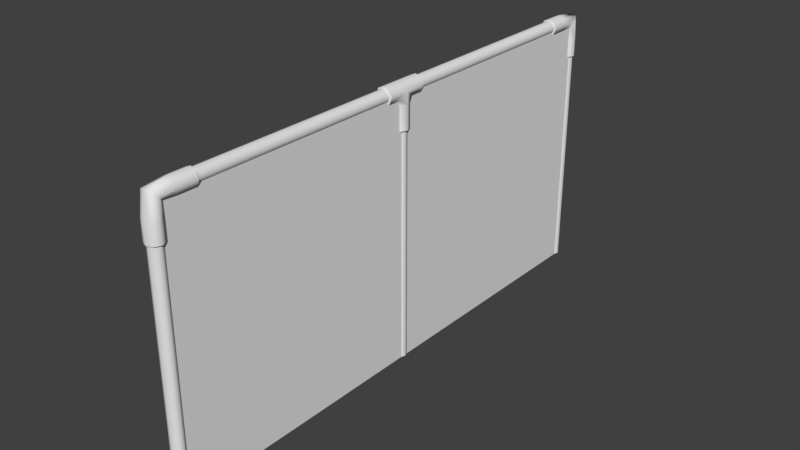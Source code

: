 # Source: fence.blend  (saved by Blender 2.79.0; exported with 4.5.12 LTS)
import bpy
from mathutils import Matrix  # noqa: F401  (used for matrix-valued properties, if any)

bpy.ops.wm.read_factory_settings(use_empty=True)
scene = bpy.context.scene
scene.name = 'Scene'

# ---- collections
col_collection_1 = bpy.data.collections.new('Collection 1'); scene.collection.children.link(col_collection_1)

# ---- materials (node trees are filled in below, after node groups)
mat_fence_wire = bpy.data.materials.new('fence-wire')
mat_fence_wire.alpha_threshold = 0.0
mat_fence_wire.use_transparent_shadow = False
mat_fence_wire.roughness = 0.5
mat_fence = bpy.data.materials.new('fence')
mat_fence.alpha_threshold = 0.0
mat_fence.use_transparent_shadow = False
mat_fence.roughness = 0.5

# ---- material node trees

# ---- world
world_world = bpy.data.worlds.new('World'); scene.world = world_world
world_world.color = (0.05088, 0.05088, 0.05088)
world_world.use_sun_shadow = False
world_world.sun_shadow_jitter_overblur = 0.0
world_world.cycles.sampling_method = 'MANUAL'

# ---- meshes
me_cylinder_001 = bpy.data.meshes.new('Cylinder.001')
me_cylinder_001.from_pydata([(-3.447e-16, 3.105, -25.29), (-1.357e-07, 3.105, 25.29), (1.357e-07, 1.192e-07, -25.29), (-3.447e-16, -1.192e-07, 25.29), (0.05855, 3.105, 25.29), (0.05855, 3.105, -25.29), (0.05855, -1.192e-07, 25.29), (0.05855, 1.192e-07, -25.29), (-8.625e-18, 0.1388, 0.8145), (0.07071, 0.1388, 0.5759), (0.1, 0.1388, 1.383e-08), (0.07071, 0.1388, -0.5759), (-8.742e-09, 0.1388, -0.8145), (-0.07071, 0.1388, -0.5759), (-0.1, 0.1388, 5.914e-08), (-0.07071, 0.1388, 0.5759), (-4.767e-18, 0.1, -0.8578), (4.767e-18, 0.1, 0.8252), (0.07071, 0.07071, 0.8252), (0.07071, 0.07071, -0.8578), (0.1, -4.371e-09, -0.01626), (-0.1, 1.192e-09, -0.01626), (-0.07071, 0.07071, 0.8252), (-0.07071, 0.07071, -0.8578), (-5.68e-20, 0.1, -1.986), (5.522e-20, 0.1, 1.986), (0.07071, 0.07071, -1.986), (0.07071, 0.07071, 1.986), (0.1, -4.371e-09, -1.986), (0.1, -4.371e-09, 1.986), (0.07071, -0.07071, -1.986), (0.07071, -0.07071, 1.986), (-8.742e-09, -0.1, -1.986), (-8.742e-09, -0.1, 1.986), (-0.07071, -0.07071, -1.986), (-0.07071, -0.07071, 1.986), (-0.1, 1.192e-09, -1.986), (-0.1, 1.192e-09, 1.986), (-0.07071, 0.07071, -1.986), (-0.07071, 0.07071, 1.986), (-6.902e-17, 0.4108, 0.8145), (0.07071, 0.4108, 0.5759), (0.1, 0.4108, 1.107e-07), (0.07071, 0.4108, -0.5759), (-8.742e-09, 0.4108, -0.8145), (-0.07071, 0.4108, -0.5759), (-0.1, 0.4108, 1.56e-07), (-0.07071, 0.4108, 0.5759), (4.653e-08, 0.435, 24.49), (4.641e-08, 0.09894, 21.77), (-0.0688, 0.435, 24.73), (-0.0688, 0.07044, 21.77), (-0.0973, 0.435, 25.29), (-0.0973, 0.001642, 21.77), (-0.0688, 0.435, 25.85), (-0.0688, -0.06716, 21.77), (3.803e-08, 0.435, 26.08), (3.79e-08, -0.09566, 21.77), (0.0688, 0.435, 25.85), (0.0688, -0.06716, 21.77), (0.0973, 0.435, 25.29), (0.0973, 0.001642, 21.77), (0.0688, 0.435, 24.73), (0.0688, 0.07044, 21.77), (2.783e-08, 0.2211, 24.49), (1.41e-08, 0.07829, 24.61), (2.77e-08, 0.09894, 23.51), (-0.0688, 0.07044, 23.51), (-0.0688, 0.05814, 24.77), (-0.0688, 0.2211, 24.73), (-0.0973, 0.001642, 23.51), (-0.0973, 0.009486, 25.17), (-0.0973, 0.2211, 25.29), (-0.0688, -0.06716, 23.51), (-0.0688, -0.03916, 25.57), (-0.0688, 0.2211, 25.85), (1.92e-08, -0.09566, 23.51), (-1.45e-09, -0.05931, 25.73), (1.932e-08, 0.2211, 26.08), (0.0688, -0.06716, 23.51), (0.0688, -0.03916, 25.57), (0.0688, 0.2211, 25.85), (0.0973, 0.001642, 23.51), (0.0973, 0.009486, 25.17), (0.0973, 0.2211, 25.29), (0.0688, 0.07044, 23.51), (0.0688, 0.05814, 24.77), (0.0688, 0.2211, 24.73), (4.653e-08, 0.435, 24.49), (4.641e-08, 0.09894, 21.77), (-0.0688, 0.435, 24.73), (-0.0688, 0.07044, 21.77), (-0.0973, 0.435, 25.29), (-0.0973, 0.001642, 21.77), (-0.0688, 0.435, 25.85), (-0.0688, -0.06716, 21.77), (3.803e-08, 0.435, 26.08), (3.79e-08, -0.09566, 21.77), (0.0688, 0.435, 25.85), (0.0688, -0.06716, 21.77), (0.0973, 0.435, 25.29), (0.0973, 0.001642, 21.77), (0.0688, 0.435, 24.73), (0.0688, 0.07044, 21.77), (1.397e-09, 0.08527, -2.0), (-5.68e-20, 0.1, -1.986), (9.313e-10, 0.08527, 2.0), (5.523e-20, 0.1, 1.986), (0.06029, 0.06029, -2.0), (0.07071, 0.07071, -1.986), (0.06029, 0.06029, 2.0), (0.07071, 0.07071, 1.986), (0.1, -4.371e-09, -1.986), (0.08527, -4.191e-09, -2.0), (0.08527, -2.328e-09, 2.0), (0.1, -4.371e-09, 1.986), (0.07071, -0.07071, -1.986), (0.06029, -0.06029, -2.0), (0.06029, -0.06029, 2.0), (0.07071, -0.07071, 1.986), (-8.742e-09, -0.1, -1.986), (-6.054e-09, -0.08527, -2.0), (-5.588e-09, -0.08527, 2.0), (-8.742e-09, -0.1, 1.986), (-0.07071, -0.07071, -1.986), (-0.06029, -0.06029, -2.0), (-0.06029, -0.06029, 2.0), (-0.07071, -0.07071, 1.986), (-0.1, 1.192e-09, -1.986), (-0.08527, 1.397e-09, -2.0), (-0.08527, 9.313e-10, 2.0), (-0.1, 1.192e-09, 1.986), (-0.06029, 0.06029, -2.0), (-0.07071, 0.07071, -1.986), (-0.06029, 0.06029, 2.0), (-0.07071, 0.07071, 1.986), (4.657e-09, 0.4244, 0.7666), (-6.902e-17, 0.4108, 0.8145), (0.0572, 0.4244, 0.5736), (0.07071, 0.4108, 0.5759), (0.08637, 0.4244, 1.157e-07), (0.1, 0.4108, 1.107e-07), (0.0572, 0.4244, -0.5736), (0.07071, 0.4108, -0.5759), (-4.657e-09, 0.4244, -0.7666), (-8.742e-09, 0.4108, -0.8145), (-0.0572, 0.4244, -0.5736), (-0.07071, 0.4108, -0.5759), (-0.08637, 0.4244, 1.608e-07), (-0.1, 0.4108, 1.56e-07), (-0.0572, 0.4244, 0.5736), (-0.07071, 0.4108, 0.5759), (-7.643e-16, 0.435, -24.49), (-6.912e-16, 0.09894, -21.77), (0.0688, 0.435, -24.73), (0.0688, 0.07044, -21.77), (0.0973, 0.435, -25.29), (0.0973, 0.001642, -21.77), (0.0688, 0.435, -25.85), (0.0688, -0.06716, -21.77), (-8.506e-09, 0.435, -26.08), (-8.506e-09, -0.09566, -21.77), (-0.0688, 0.435, -25.85), (-0.0688, -0.06716, -21.77), (-0.0973, 0.435, -25.29), (-0.0973, 0.001642, -21.77), (-0.0688, 0.435, -24.73), (-0.0688, 0.07044, -21.77), (-7.168e-16, 0.2211, -24.49), (-6.73e-16, 0.07829, -24.61), (-6.741e-16, 0.09894, -23.51), (0.0688, 0.07044, -23.51), (0.0688, 0.05814, -24.77), (0.0688, 0.2211, -24.73), (0.0973, 0.001642, -23.51), (0.0973, 0.009487, -25.17), (0.0973, 0.2211, -25.29), (0.0688, -0.06716, -23.51), (0.0688, -0.03916, -25.57), (0.0688, 0.2211, -25.85), (-8.506e-09, -0.09566, -23.51), (-8.506e-09, -0.05931, -25.73), (-8.506e-09, 0.2211, -26.08), (-0.0688, -0.06716, -23.51), (-0.0688, -0.03916, -25.57), (-0.0688, 0.2211, -25.85), (-0.0973, 0.001642, -23.51), (-0.0973, 0.009487, -25.17), (-0.0973, 0.2211, -25.29), (-0.0688, 0.07044, -23.51), (-0.0688, 0.05814, -24.77), (-0.0688, 0.2211, -24.73), (-7.643e-16, 0.435, -24.49), (-6.912e-16, 0.09894, -21.77), (0.0688, 0.435, -24.73), (0.0688, 0.07044, -21.77), (0.0973, 0.435, -25.29), (0.0973, 0.001642, -21.77), (0.0688, 0.435, -25.85), (0.0688, -0.06716, -21.77), (-8.506e-09, 0.435, -26.08), (-8.506e-09, -0.09566, -21.77), (-0.0688, 0.435, -25.85), (-0.0688, -0.06716, -21.77), (-0.0973, 0.435, -25.29), (-0.0973, 0.001642, -21.77), (-0.0688, 0.435, -24.73), (-0.0688, 0.07044, -21.77), (-1.361e-15, 3.105, -24.65), (-7.171e-16, 0.2024, -24.65), (0.05488, 3.105, -24.84), (0.05488, 0.2024, -24.84), (0.07762, 3.105, -25.29), (0.07762, 0.2024, -25.29), (0.05488, 3.105, -25.73), (0.05488, 0.2024, -25.73), (-6.785e-09, 3.105, -25.92), (-6.785e-09, 0.2024, -25.92), (-0.05488, 3.105, -25.73), (-0.05488, 0.2024, -25.73), (-0.07762, 3.105, -25.29), (-0.07762, 0.2024, -25.29), (-0.05488, 3.105, -24.84), (-0.05488, 0.2024, -24.84), (-3.063e-16, 0.07762, -23.88), (2.964e-16, 0.07762, 23.52), (0.05488, 0.05488, -23.88), (0.05488, 0.05488, 23.52), (0.07762, 1.192e-07, -23.88), (0.07762, 1.044e-14, 23.52), (0.05488, -0.05488, -23.88), (0.05488, -0.05488, 23.52), (-6.785e-09, -0.07762, -23.88), (-6.785e-09, -0.07762, 23.52), (-0.05488, -0.05488, -23.88), (-0.05488, -0.05488, 23.52), (-0.07762, 1.192e-07, -23.88), (-0.07762, 1.044e-14, 23.52), (-0.05488, 0.05488, -23.88), (-0.05488, 0.05488, 23.52), (1.723e-17, 3.105, 25.92), (6.593e-16, 0.2131, 25.92), (0.05488, 3.105, 25.73), (0.05488, 0.2131, 25.73), (0.07762, 3.105, 25.29), (0.07762, 0.2131, 25.29), (0.05488, 3.105, 24.84), (0.05488, 0.2131, 24.84), (-6.785e-09, 3.105, 24.65), (-6.785e-09, 0.2131, 24.65), (-0.05488, 3.105, 24.84), (-0.05488, 0.2131, 24.84), (-0.07762, 3.105, 25.29), (-0.07762, 0.2131, 25.29), (-0.05488, 3.105, 25.73), (-0.05488, 0.2131, 25.73), (-6.721e-16, 3.105, 0.6321), (1.723e-17, 2.807e-16, 0.6321), (0.05488, 3.105, 0.447), (0.05488, 1.985e-16, 0.447), (0.07762, 3.105, 1.907e-06), (0.07762, 8.47e-22, 1.907e-06), (0.05488, 3.105, -0.447), (0.05488, -1.985e-16, -0.447), (-6.785e-09, 3.105, -0.6321), (-6.785e-09, -2.807e-16, -0.6321), (-0.05488, 3.105, -0.447), (-0.05488, -1.985e-16, -0.447), (-0.07762, 3.105, 1.907e-06), (-0.07762, 8.47e-22, 1.907e-06), (-0.05488, 3.105, 0.447), (-0.05488, 1.985e-16, 0.447)], [], [(0, 1, 3, 2), (4, 5, 7, 6), (31, 30, 28, 20, 29), (30, 31, 33, 32), (14, 21, 22, 15), (8, 17, 18, 9), (17, 25, 27, 18), (47, 15, 8, 40), (42, 10, 11, 43), (43, 11, 12, 44), (44, 12, 13, 45), (45, 13, 14, 46), (46, 14, 15, 47), (41, 9, 10, 42), (24, 16, 19, 26), (13, 23, 21, 14), (21, 37, 39, 22), (10, 20, 19, 11), (36, 21, 23, 38), (34, 35, 37, 21, 36), (32, 33, 35, 34), (12, 16, 23, 13), (15, 22, 17, 8), (18, 27, 29, 20), (9, 18, 20, 10), (22, 39, 25, 17), (11, 19, 16, 12), (38, 23, 16, 24), (26, 19, 20, 28), (40, 8, 9, 41), (66, 49, 51, 67), (67, 51, 53, 70), (70, 53, 55, 73), (73, 55, 57, 76), (76, 57, 59, 79), (79, 59, 61, 82), (82, 61, 63, 85), (85, 63, 49, 66), (62, 87, 64, 48), (87, 86, 65, 64), (86, 85, 66, 65), (60, 84, 87, 62), (84, 83, 86, 87), (83, 82, 85, 86), (58, 81, 84, 60), (81, 80, 83, 84), (80, 79, 82, 83), (56, 78, 81, 58), (78, 77, 80, 81), (77, 76, 79, 80), (54, 75, 78, 56), (75, 74, 77, 78), (74, 73, 76, 77), (52, 72, 75, 54), (72, 71, 74, 75), (71, 70, 73, 74), (50, 69, 72, 52), (69, 68, 71, 72), (68, 67, 70, 71), (48, 64, 69, 50), (64, 65, 68, 69), (65, 66, 67, 68), (89, 103, 101, 99, 97, 95, 93, 91), (90, 92, 94, 96, 98, 100, 102, 88), (106, 134, 130, 126, 122, 118, 114, 110), (138, 140, 142, 144, 146, 148, 150, 136), (108, 104, 105, 109), (106, 110, 111, 107), (113, 108, 109, 112), (110, 114, 115, 111), (117, 113, 112, 116), (114, 118, 119, 115), (121, 117, 116, 120), (118, 122, 123, 119), (125, 121, 120, 124), (122, 126, 127, 123), (129, 125, 124, 128), (126, 130, 131, 127), (132, 129, 128, 133), (130, 134, 135, 131), (104, 132, 133, 105), (134, 106, 107, 135), (138, 136, 137, 139), (140, 138, 139, 141), (142, 140, 141, 143), (144, 142, 143, 145), (146, 144, 145, 147), (148, 146, 147, 149), (150, 148, 149, 151), (136, 150, 151, 137), (108, 113, 117, 121, 125, 129, 132, 104), (170, 153, 155, 171), (171, 155, 157, 174), (174, 157, 159, 177), (177, 159, 161, 180), (180, 161, 163, 183), (183, 163, 165, 186), (186, 165, 167, 189), (189, 167, 153, 170), (166, 191, 168, 152), (191, 190, 169, 168), (190, 189, 170, 169), (164, 188, 191, 166), (188, 187, 190, 191), (187, 186, 189, 190), (162, 185, 188, 164), (185, 184, 187, 188), (184, 183, 186, 187), (160, 182, 185, 162), (182, 181, 184, 185), (181, 180, 183, 184), (158, 179, 182, 160), (179, 178, 181, 182), (178, 177, 180, 181), (156, 176, 179, 158), (176, 175, 178, 179), (175, 174, 177, 178), (154, 173, 176, 156), (173, 172, 175, 176), (172, 171, 174, 175), (152, 168, 173, 154), (168, 169, 172, 173), (169, 170, 171, 172), (193, 207, 205, 203, 201, 199, 197, 195), (194, 196, 198, 200, 202, 204, 206, 192), (208, 209, 211, 210), (210, 211, 213, 212), (212, 213, 215, 214), (214, 215, 217, 216), (216, 217, 219, 218), (218, 219, 221, 220), (220, 221, 223, 222), (222, 223, 209, 208), (224, 225, 227, 226), (226, 227, 229, 228), (228, 229, 231, 230), (230, 231, 233, 232), (232, 233, 235, 234), (234, 235, 237, 236), (236, 237, 239, 238), (238, 239, 225, 224), (240, 241, 243, 242), (242, 243, 245, 244), (244, 245, 247, 246), (246, 247, 249, 248), (248, 249, 251, 250), (250, 251, 253, 252), (252, 253, 255, 254), (254, 255, 241, 240), (256, 257, 259, 258), (258, 259, 261, 260), (260, 261, 263, 262), (262, 263, 265, 264), (264, 265, 267, 266), (266, 267, 269, 268), (268, 269, 271, 270), (270, 271, 257, 256)])
me_cylinder_001.polygons.foreach_set('use_smooth', [True] * 157)
me_cylinder_001.polygons.foreach_set('material_index', [0, 0, 1, 1, 1, 1, 1, 1, 1, 1, 1, 1, 1, 1, 1, 1, 1, 1, 1, 1, 1, 1, 1, 1, 1, 1, 1, 1, 1, 1, 1, 1, 1, 1, 1, 1, 1, 1, 1, 1, 1, 1, 1, 1, 1, 1, 1, 1, 1, 1, 1, 1, 1, 1, 1, 1, 1, 1, 1, 1, 1, 1, 1, 1, 1, 1, 1, 1, 1, 1, 1, 1, 1, 1, 1, 1, 1, 1, 1, 1, 1, 1, 1, 1, 1, 1, 1, 1, 1, 1, 1, 1, 1, 1, 1, 1, 1, 1, 1, 1, 1, 1, 1, 1, 1, 1, 1, 1, 1, 1, 1, 1, 1, 1, 1, 1, 1, 1, 1, 1, 1, 1, 1, 1, 1, 1, 1, 1, 1, 1, 1, 1, 1, 1, 1, 1, 1, 1, 1, 1, 1, 1, 1, 1, 1, 1, 1, 1, 1, 1, 1, 1, 1, 1, 1, 1, 1])
_uv = me_cylinder_001.uv_layers.new(name='UVMap')
_uv.uv.foreach_set('vector', [0.6593, 0.6692, 0.03627, 0.6692, 0.03627, 0.04612, 0.6593, 0.04612, 0.6593, 0.6692, 0.03627, 0.6692, 0.03627, 0.04612, 0.6593, 0.04612, 0.2592, 0.7117, 0.2592, 0.7774, 0.2526, 0.7774, 0.2525, 0.745, 0.2525, 0.7117, 0.2592, 0.7774, 0.2592, 0.7117, 0.2659, 0.7117, 0.2659, 0.7774, 0.3173, 0.7444, 0.329, 0.7441, 0.3223, 0.7579, 0.3168, 0.7537, 0.2372, 0.7313, 0.239, 0.7308, 0.2458, 0.731, 0.2402, 0.7353, 0.239, 0.7308, 0.2399, 0.7117, 0.2462, 0.7117, 0.2458, 0.731, 0.294, 0.7534, 0.3168, 0.7537, 0.3138, 0.7576, 0.292, 0.7572, 0.2183, 0.7447, 0.2409, 0.7447, 0.2403, 0.754, 0.2174, 0.7538, 0.2174, 0.7538, 0.2403, 0.754, 0.2374, 0.758, 0.2155, 0.7576, 0.291, 0.7314, 0.3137, 0.731, 0.3166, 0.735, 0.2933, 0.7354, 0.2933, 0.7354, 0.3166, 0.735, 0.3173, 0.7444, 0.2948, 0.7444, 0.2948, 0.7444, 0.3173, 0.7444, 0.3168, 0.7537, 0.294, 0.7534, 0.2169, 0.7357, 0.2402, 0.7353, 0.2409, 0.7447, 0.2183, 0.7447, 0.2395, 0.7774, 0.2392, 0.7589, 0.2459, 0.7587, 0.2462, 0.7774, 0.3166, 0.735, 0.3223, 0.7303, 0.329, 0.7441, 0.3173, 0.7444, 0.329, 0.7441, 0.329, 0.7772, 0.3227, 0.7772, 0.3223, 0.7579, 0.2409, 0.7447, 0.2525, 0.745, 0.2459, 0.7587, 0.2403, 0.754, 0.329, 0.7116, 0.329, 0.7441, 0.3223, 0.7303, 0.3225, 0.7116, 0.3356, 0.7116, 0.3356, 0.7772, 0.329, 0.7772, 0.329, 0.7441, 0.329, 0.7116, 0.3423, 0.7116, 0.3423, 0.7772, 0.3356, 0.7772, 0.3356, 0.7116, 0.3137, 0.731, 0.3155, 0.7301, 0.3223, 0.7303, 0.3166, 0.735, 0.3168, 0.7537, 0.3223, 0.7579, 0.3156, 0.7582, 0.3138, 0.7576, 0.2458, 0.731, 0.2462, 0.7117, 0.2525, 0.7117, 0.2525, 0.745, 0.2402, 0.7353, 0.2458, 0.731, 0.2525, 0.745, 0.2409, 0.7447, 0.3223, 0.7579, 0.3227, 0.7772, 0.3161, 0.7772, 0.3156, 0.7582, 0.2403, 0.754, 0.2459, 0.7587, 0.2392, 0.7589, 0.2374, 0.758, 0.3225, 0.7116, 0.3223, 0.7303, 0.3155, 0.7301, 0.3161, 0.7116, 0.2462, 0.7774, 0.2459, 0.7587, 0.2525, 0.745, 0.2526, 0.7774, 0.2145, 0.7318, 0.2372, 0.7313, 0.2402, 0.7353, 0.2169, 0.7357, 0.117, 0.729, 0.117, 0.7121, 0.1255, 0.7121, 0.1255, 0.729, 0.1255, 0.729, 0.1255, 0.7121, 0.1339, 0.7121, 0.1339, 0.729, 0.1339, 0.729, 0.1339, 0.7121, 0.1424, 0.7121, 0.1424, 0.729, 0.1424, 0.729, 0.1424, 0.7121, 0.1508, 0.7121, 0.1508, 0.729, 0.1508, 0.729, 0.1508, 0.7121, 0.1593, 0.7121, 0.1593, 0.729, 0.1593, 0.729, 0.1593, 0.7121, 0.1677, 0.7121, 0.1677, 0.729, 0.1677, 0.729, 0.1677, 0.7121, 0.1761, 0.7121, 0.1761, 0.729, 0.1761, 0.729, 0.1761, 0.7121, 0.1846, 0.7121, 0.1846, 0.729, 0.1761, 0.7796, 0.1761, 0.7627, 0.1846, 0.7627, 0.1846, 0.7796, 0.1761, 0.7627, 0.1761, 0.7459, 0.1846, 0.7459, 0.1846, 0.7627, 0.1761, 0.7459, 0.1761, 0.729, 0.1846, 0.729, 0.1846, 0.7459, 0.1677, 0.7796, 0.1677, 0.7627, 0.1761, 0.7627, 0.1761, 0.7796, 0.1677, 0.7627, 0.1677, 0.7459, 0.1761, 0.7459, 0.1761, 0.7627, 0.1677, 0.7459, 0.1677, 0.729, 0.1761, 0.729, 0.1761, 0.7459, 0.1593, 0.7796, 0.1593, 0.7627, 0.1677, 0.7627, 0.1677, 0.7796, 0.1593, 0.7627, 0.1593, 0.7459, 0.1677, 0.7459, 0.1677, 0.7627, 0.1593, 0.7459, 0.1593, 0.729, 0.1677, 0.729, 0.1677, 0.7459, 0.1508, 0.7796, 0.1508, 0.7627, 0.1593, 0.7627, 0.1593, 0.7796, 0.1508, 0.7627, 0.1508, 0.7459, 0.1593, 0.7459, 0.1593, 0.7627, 0.1508, 0.7459, 0.1508, 0.729, 0.1593, 0.729, 0.1593, 0.7459, 0.1424, 0.7796, 0.1424, 0.7627, 0.1508, 0.7627, 0.1508, 0.7796, 0.1424, 0.7627, 0.1424, 0.7459, 0.1508, 0.7459, 0.1508, 0.7627, 0.1424, 0.7459, 0.1424, 0.729, 0.1508, 0.729, 0.1508, 0.7459, 0.1339, 0.7796, 0.1339, 0.7627, 0.1424, 0.7627, 0.1424, 0.7796, 0.1339, 0.7627, 0.1339, 0.7459, 0.1424, 0.7459, 0.1424, 0.7627, 0.1339, 0.7459, 0.1339, 0.729, 0.1424, 0.729, 0.1424, 0.7459, 0.1255, 0.7796, 0.1255, 0.7627, 0.1339, 0.7627, 0.1339, 0.7796, 0.1255, 0.7627, 0.1255, 0.7459, 0.1339, 0.7459, 0.1339, 0.7627, 0.1255, 0.7459, 0.1255, 0.729, 0.1339, 0.729, 0.1339, 0.7459, 0.117, 0.7796, 0.117, 0.7627, 0.1255, 0.7627, 0.1255, 0.7796, 0.117, 0.7627, 0.117, 0.7459, 0.1255, 0.7459, 0.1255, 0.7627, 0.117, 0.7459, 0.117, 0.729, 0.1255, 0.729, 0.1255, 0.7459, 0.4712, 0.7041, 0.4684, 0.7041, 0.4664, 0.7022, 0.4664, 0.6994, 0.4684, 0.6974, 0.4712, 0.6974, 0.4731, 0.6994, 0.4731, 0.7022, 0.4319, 0.7196, 0.4239, 0.7196, 0.4183, 0.714, 0.4183, 0.706, 0.4239, 0.7004, 0.4319, 0.7004, 0.4375, 0.706, 0.4375, 0.714, 0.4508, 0.7001, 0.4508, 0.7025, 0.4491, 0.7042, 0.4467, 0.7042, 0.445, 0.7024, 0.445, 0.7, 0.4467, 0.6983, 0.4491, 0.6983, 0.3787, 0.7078, 0.3728, 0.7019, 0.3645, 0.702, 0.3597, 0.7068, 0.3596, 0.7137, 0.3655, 0.7196, 0.3739, 0.7195, 0.3787, 0.7146, 0.4619, 0.7025, 0.4619, 0.7001, 0.4627, 0.6998, 0.4627, 0.7028, 0.4508, 0.7001, 0.4491, 0.6983, 0.4494, 0.6976, 0.4515, 0.6998, 0.4602, 0.7042, 0.4619, 0.7025, 0.4627, 0.7028, 0.4605, 0.7049, 0.4491, 0.6983, 0.4467, 0.6983, 0.4464, 0.6976, 0.4494, 0.6976, 0.4578, 0.7042, 0.4602, 0.7042, 0.4605, 0.7049, 0.4575, 0.7049, 0.4467, 0.6983, 0.445, 0.7, 0.4443, 0.6997, 0.4464, 0.6976, 0.4561, 0.7024, 0.4578, 0.7042, 0.4575, 0.7049, 0.4554, 0.7027, 0.445, 0.7, 0.445, 0.7024, 0.4443, 0.7027, 0.4443, 0.6997, 0.4562, 0.7, 0.4561, 0.7024, 0.4554, 0.7027, 0.4554, 0.6997, 0.445, 0.7024, 0.4467, 0.7042, 0.4464, 0.7049, 0.4443, 0.7027, 0.4578, 0.6983, 0.4562, 0.7, 0.4554, 0.6997, 0.4575, 0.6976, 0.4467, 0.7042, 0.4491, 0.7042, 0.4494, 0.7049, 0.4464, 0.7049, 0.4602, 0.6983, 0.4578, 0.6983, 0.4575, 0.6976, 0.4605, 0.6976, 0.4491, 0.7042, 0.4508, 0.7025, 0.4515, 0.7028, 0.4494, 0.7049, 0.4619, 0.7001, 0.4602, 0.6983, 0.4605, 0.6976, 0.4627, 0.6998, 0.4508, 0.7025, 0.4508, 0.7001, 0.4515, 0.6998, 0.4515, 0.7028, 0.3787, 0.7078, 0.3787, 0.7146, 0.3795, 0.7151, 0.3795, 0.7067, 0.3728, 0.7019, 0.3787, 0.7078, 0.3795, 0.7067, 0.3736, 0.7007, 0.3645, 0.702, 0.3728, 0.7019, 0.3736, 0.7007, 0.3651, 0.7007, 0.3597, 0.7068, 0.3645, 0.702, 0.3651, 0.7007, 0.3591, 0.7068, 0.3596, 0.7137, 0.3597, 0.7068, 0.3591, 0.7068, 0.3591, 0.7154, 0.3655, 0.7196, 0.3596, 0.7137, 0.3591, 0.7154, 0.3651, 0.7214, 0.3739, 0.7195, 0.3655, 0.7196, 0.3651, 0.7214, 0.3735, 0.7213, 0.3787, 0.7146, 0.3739, 0.7195, 0.3735, 0.7213, 0.3795, 0.7151, 0.4619, 0.7025, 0.4602, 0.7042, 0.4578, 0.7042, 0.4561, 0.7024, 0.4562, 0.7, 0.4578, 0.6983, 0.4602, 0.6983, 0.4619, 0.7001, 0.01648, 0.729, 0.01648, 0.7121, 0.02493, 0.7121, 0.02493, 0.729, 0.02493, 0.729, 0.02493, 0.7121, 0.03337, 0.7121, 0.03337, 0.729, 0.03337, 0.729, 0.03337, 0.7121, 0.04182, 0.7121, 0.04182, 0.729, 0.04182, 0.729, 0.04182, 0.7121, 0.05027, 0.7121, 0.05027, 0.729, 0.05027, 0.729, 0.05027, 0.7121, 0.05871, 0.7121, 0.05871, 0.729, 0.05871, 0.729, 0.05871, 0.7121, 0.06716, 0.7121, 0.06716, 0.729, 0.06716, 0.729, 0.06716, 0.7121, 0.07561, 0.7121, 0.07561, 0.729, 0.07561, 0.729, 0.07561, 0.7121, 0.08405, 0.7121, 0.08405, 0.729, 0.07561, 0.7796, 0.07561, 0.7627, 0.08405, 0.7627, 0.08405, 0.7796, 0.07561, 0.7627, 0.07561, 0.7459, 0.08405, 0.7459, 0.08405, 0.7627, 0.07561, 0.7459, 0.07561, 0.729, 0.08405, 0.729, 0.08405, 0.7459, 0.06716, 0.7796, 0.06716, 0.7627, 0.07561, 0.7627, 0.07561, 0.7796, 0.06716, 0.7627, 0.06716, 0.7459, 0.07561, 0.7459, 0.07561, 0.7627, 0.06716, 0.7459, 0.06716, 0.729, 0.07561, 0.729, 0.07561, 0.7459, 0.05871, 0.7796, 0.05871, 0.7627, 0.06716, 0.7627, 0.06716, 0.7796, 0.05871, 0.7627, 0.05871, 0.7459, 0.06716, 0.7459, 0.06716, 0.7627, 0.05871, 0.7459, 0.05871, 0.729, 0.06716, 0.729, 0.06716, 0.7459, 0.05027, 0.7796, 0.05027, 0.7627, 0.05871, 0.7627, 0.05871, 0.7796, 0.05027, 0.7627, 0.05027, 0.7459, 0.05871, 0.7459, 0.05871, 0.7627, 0.05027, 0.7459, 0.05027, 0.729, 0.05871, 0.729, 0.05871, 0.7459, 0.04182, 0.7796, 0.04182, 0.7627, 0.05027, 0.7627, 0.05027, 0.7796, 0.04182, 0.7627, 0.04182, 0.7459, 0.05027, 0.7459, 0.05027, 0.7627, 0.04182, 0.7459, 0.04182, 0.729, 0.05027, 0.729, 0.05027, 0.7459, 0.03337, 0.7796, 0.03337, 0.7627, 0.04182, 0.7627, 0.04182, 0.7796, 0.03337, 0.7627, 0.03337, 0.7459, 0.04182, 0.7459, 0.04182, 0.7627, 0.03337, 0.7459, 0.03337, 0.729, 0.04182, 0.729, 0.04182, 0.7459, 0.02493, 0.7796, 0.02493, 0.7627, 0.03337, 0.7627, 0.03337, 0.7796, 0.02493, 0.7627, 0.02493, 0.7459, 0.03337, 0.7459, 0.03337, 0.7627, 0.02493, 0.7459, 0.02493, 0.729, 0.03337, 0.729, 0.03337, 0.7459, 0.01648, 0.7796, 0.01648, 0.7627, 0.02493, 0.7627, 0.02493, 0.7796, 0.01648, 0.7627, 0.01648, 0.7459, 0.02493, 0.7459, 0.02493, 0.7627, 0.01648, 0.7459, 0.01648, 0.729, 0.02493, 0.729, 0.02493, 0.7459, 0.4815, 0.7041, 0.4787, 0.7041, 0.4768, 0.7022, 0.4768, 0.6994, 0.4787, 0.6974, 0.4815, 0.6974, 0.4835, 0.6994, 0.4835, 0.7022, 0.403, 0.7196, 0.3951, 0.7196, 0.3894, 0.714, 0.3894, 0.706, 0.3951, 0.7004, 0.403, 0.7004, 0.4086, 0.706, 0.4086, 0.714, 0.7747, 0.7585, 0.7747, 0.4853, 0.7795, 0.4853, 0.7795, 0.7585, 0.7795, 0.7585, 0.7795, 0.4853, 0.7843, 0.4853, 0.7843, 0.7585, 0.7843, 0.7585, 0.7843, 0.4853, 0.789, 0.4853, 0.789, 0.7585, 0.789, 0.7585, 0.789, 0.4853, 0.7938, 0.4853, 0.7938, 0.7585, 0.7938, 0.7585, 0.7938, 0.4853, 0.7986, 0.4853, 0.7986, 0.7585, 0.7986, 0.7585, 0.7986, 0.4853, 0.8033, 0.4853, 0.8033, 0.7585, 0.8033, 0.7585, 0.8033, 0.4853, 0.8081, 0.4853, 0.8081, 0.7585, 0.8081, 0.7585, 0.8081, 0.4853, 0.8129, 0.4853, 0.8129, 0.7585, 0.7071, 0.8372, 0.7071, 0.1628, 0.7129, 0.1628, 0.7129, 0.8372, 0.7129, 0.8372, 0.7129, 0.1628, 0.7188, 0.1628, 0.7188, 0.8372, 0.7188, 0.8372, 0.7188, 0.1628, 0.7246, 0.1628, 0.7246, 0.8372, 0.7246, 0.8372, 0.7246, 0.1628, 0.7305, 0.1628, 0.7305, 0.8372, 0.7305, 0.8372, 0.7305, 0.1628, 0.7363, 0.1628, 0.7363, 0.8372, 0.7363, 0.8372, 0.7363, 0.1628, 0.7422, 0.1628, 0.7422, 0.8372, 0.7422, 0.8372, 0.7422, 0.1628, 0.748, 0.1628, 0.748, 0.8372, 0.748, 0.8372, 0.748, 0.1628, 0.7539, 0.1628, 0.7539, 0.8372, 0.8316, 0.7579, 0.8316, 0.4852, 0.8364, 0.4852, 0.8364, 0.7579, 0.8364, 0.7579, 0.8364, 0.4852, 0.8411, 0.4852, 0.8411, 0.7579, 0.8411, 0.7579, 0.8411, 0.4852, 0.8459, 0.4852, 0.8459, 0.7579, 0.8459, 0.7579, 0.8459, 0.4852, 0.8507, 0.4852, 0.8507, 0.7579, 0.8507, 0.7579, 0.8507, 0.4852, 0.8554, 0.4852, 0.8554, 0.7579, 0.8554, 0.7579, 0.8554, 0.4852, 0.8602, 0.4852, 0.8602, 0.7579, 0.8602, 0.7579, 0.8602, 0.4852, 0.8649, 0.4852, 0.8649, 0.7579, 0.8649, 0.7579, 0.8649, 0.4852, 0.8697, 0.4852, 0.8697, 0.7579, 0.775, 0.3509, 0.775, 0.06832, 0.78, 0.06832, 0.78, 0.3509, 0.78, 0.3509, 0.78, 0.06832, 0.7849, 0.06832, 0.7849, 0.3509, 0.7849, 0.3509, 0.7849, 0.06832, 0.7898, 0.06832, 0.7898, 0.3509, 0.7898, 0.3509, 0.7898, 0.06832, 0.7948, 0.06832, 0.7948, 0.3509, 0.7948, 0.3509, 0.7948, 0.06832, 0.7997, 0.06832, 0.7997, 0.3509, 0.7997, 0.3509, 0.7997, 0.06832, 0.8046, 0.06832, 0.8046, 0.3509, 0.8046, 0.3509, 0.8046, 0.06832, 0.8096, 0.06832, 0.8096, 0.3509, 0.8096, 0.3509, 0.8096, 0.06832, 0.8145, 0.06832, 0.8145, 0.3509])
me_cylinder_001.materials.append(mat_fence_wire)
me_cylinder_001.materials.append(mat_fence)
me_cylinder_001.use_remesh_preserve_volume = False
me_cylinder_001.use_remesh_preserve_attributes = False
me_cylinder_001.use_mirror_vertex_groups = False
me_cylinder_001.use_paint_bone_selection = False
me_cylinder_001.use_paint_mask = True
me_cylinder_001.update()

# ---- objects
ob_fence_wire = bpy.data.objects.new('fence-wire', me_cylinder_001)

# ---- transforms, parenting, visibility, modifiers, constraints
ob_fence_wire.location = (0.0, 0.0, 0.0)
ob_fence_wire.scale = (1.288, 1.288, 0.1582)
ob_fence_wire.delta_location = (0.0, 0.0, 4.0)
ob_fence_wire.delta_rotation_euler = (-1.571, -2.22e-16, 2.22e-16)
ob_fence_wire.lineart.crease_threshold = 0.0

# ---- collection membership
col_collection_1.objects.link(ob_fence_wire)

# ---- scene / render settings (as saved in the file)
scene.frame_start = 1; scene.frame_end = 250; scene.frame_set(1)
scene.render.engine = 'BLENDER_EEVEE_NEXT'
scene.render.resolution_percentage = 50
scene.render.dither_intensity = 0.0
scene.cycles.use_denoising = False
scene.cycles.samples = 128
scene.cycles.sampling_pattern = 'TABULATED_SOBOL'
scene.cycles.use_adaptive_sampling = False
scene.cycles.use_light_tree = False
scene.cycles.blur_glossy = 0.0
scene.cycles.sample_clamp_indirect = 0.0
scene.view_settings.view_transform = 'Standard'
bpy.context.view_layer.update()

# ---- added for rendering (the .blend has no active camera and no usable light): camera, sun
cam_auto = bpy.data.cameras.new('AutoCamera')
cam_auto.lens = 50.0
cam_auto.sensor_width = 36.0
cam_auto.clip_end = 1000.0
ob_auto_camera = bpy.data.objects.new('AutoCamera', cam_auto)
scene.collection.objects.link(ob_auto_camera)
ob_auto_camera.location = (8.53958, -10.2475, 8.89608)
ob_auto_camera.rotation_euler = (1.09748, -7.21219e-08, 0.694738)
scene.camera = ob_auto_camera
light_auto_sun = bpy.data.lights.new('AutoSun', 'SUN')
light_auto_sun.energy = 3.0
light_auto_sun.angle = 0.0523599
ob_auto_sun = bpy.data.objects.new('AutoSun', light_auto_sun)
scene.collection.objects.link(ob_auto_sun)
ob_auto_sun.rotation_euler = (0.872665, 0.174533, 0.523599)
bpy.context.view_layer.update()
